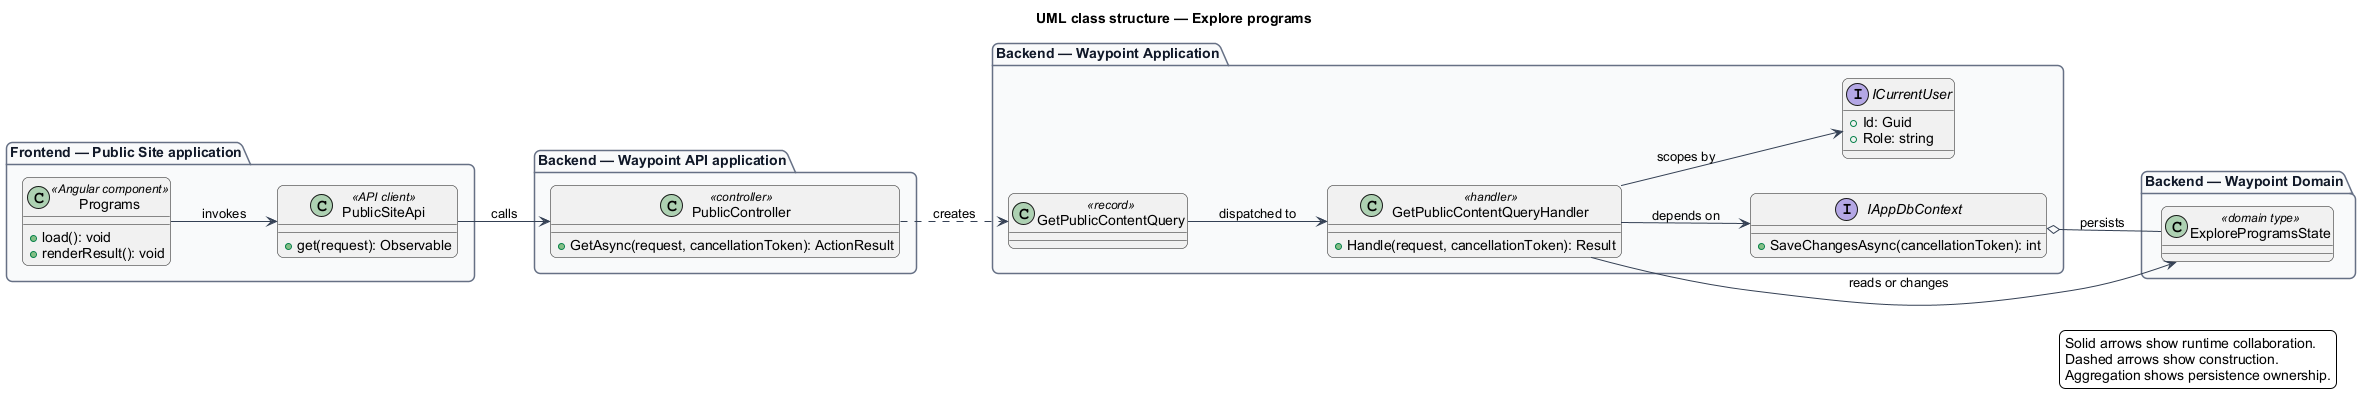

The diagram above was rendered by PlantUML. Its source (embedded in the PNG):
@startuml
left to right direction
title UML class structure — Explore programs
skinparam backgroundColor #FFFFFF
skinparam shadowing false
skinparam roundcorner 12
skinparam defaultFontName Arial
skinparam ArrowColor #344054
skinparam rectangle {
  BorderColor #344054
  FontColor #101828
}
skinparam package {
  BorderColor #667085
  FontColor #101828
  BackgroundColor #F9FAFB
}
package "Frontend — Public Site application" {
  class "Programs" as page_Programs <<Angular component>> {
    +load(): void
    +renderResult(): void
  }
  class "PublicSiteApi" as client_PublicSiteApi <<API client>> {
    +get(request): Observable
  }
}
package "Backend — Waypoint API application" {
  class "PublicController" as controller_PublicController <<controller>> {
    +GetAsync(request, cancellationToken): ActionResult
  }
}
package "Backend — Waypoint Application" {
  class "GetPublicContentQuery" as request_GetPublicContentQuery <<record>>
  class "GetPublicContentQueryHandler" as handler_GetPublicContentQueryHandler <<handler>> {
    +Handle(request, cancellationToken): Result
  }
  interface IAppDbContext {
    +SaveChangesAsync(cancellationToken): int
  }
  interface ICurrentUser {
    +Id: Guid
    +Role: string
  }
}
package "Backend — Waypoint Domain" {
  class "ExploreProgramsState" as entity_ExploreProgramsState <<domain type>>
}
page_Programs --> client_PublicSiteApi : invokes
client_PublicSiteApi --> controller_PublicController : calls
controller_PublicController ..> request_GetPublicContentQuery : creates
request_GetPublicContentQuery --> handler_GetPublicContentQueryHandler : dispatched to
handler_GetPublicContentQueryHandler --> IAppDbContext : depends on
handler_GetPublicContentQueryHandler --> ICurrentUser : scopes by
handler_GetPublicContentQueryHandler --> entity_ExploreProgramsState : reads or changes
IAppDbContext o-- entity_ExploreProgramsState : persists
legend right
  Solid arrows show runtime collaboration.
  Dashed arrows show construction.
  Aggregation shows persistence ownership.
endlegend
@enduml